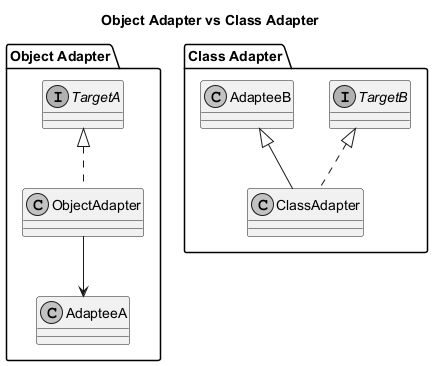

The diagram above was rendered by PlantUML. Its source (embedded in the PNG):
@startuml object_vs_class_adapter
skinparam shadowing false
skinparam monochrome true

title Object Adapter vs Class Adapter

package "Object Adapter" {
  interface TargetA
  class ObjectAdapter
  class AdapteeA
  TargetA <|.. ObjectAdapter
  ObjectAdapter --> AdapteeA
}

package "Class Adapter" {
  interface TargetB
  class ClassAdapter
  class AdapteeB
  TargetB <|.. ClassAdapter
  AdapteeB <|-- ClassAdapter
}
@enduml